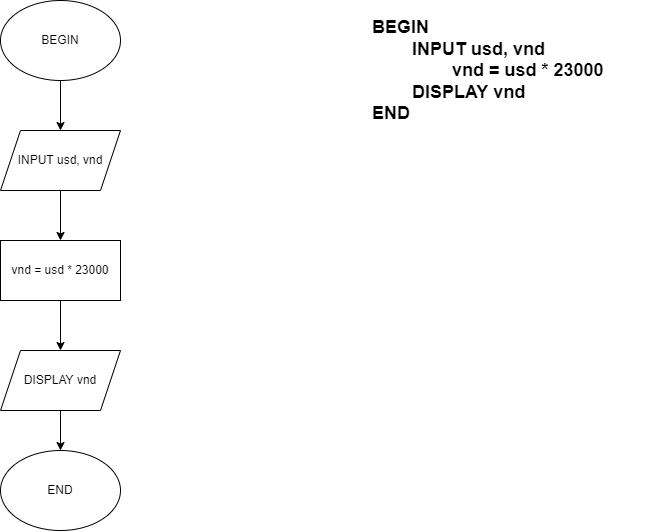

The diagram above was exported from draw.io. Its source (the exported page's mxGraphModel, read from the mxfile embedded in the PNG):
<mxGraphModel dx="1021" dy="500" grid="1" gridSize="10" guides="1" tooltips="1" connect="1" arrows="1" fold="1" page="1" pageScale="1" pageWidth="827" pageHeight="1169" math="0" shadow="0">
  <root>
    <mxCell id="0" />
    <mxCell id="1" parent="0" />
    <mxCell id="syL6ocRst9NXbzS-vLku-1" value="&lt;font style=&quot;font-size: 18px;&quot;&gt;&lt;b&gt;BEGIN&lt;br&gt;&#09;&lt;span style=&quot;white-space: pre;&quot;&gt;&#09;&lt;/span&gt;INPUT usd, vnd&lt;br&gt;&#09;&#09;&lt;span style=&quot;white-space: pre;&quot;&gt;&#09;&lt;span style=&quot;white-space: pre;&quot;&gt;&#09;&lt;/span&gt;&lt;/span&gt;vnd = usd * 23000&lt;br&gt;&#09;&lt;span style=&quot;white-space: pre;&quot;&gt;&#09;&lt;/span&gt;DISPLAY vnd&lt;br&gt;END&lt;/b&gt;&lt;/font&gt;" style="text;whiteSpace=wrap;html=1;" vertex="1" parent="1">
      <mxGeometry x="490" y="50" width="280" height="140" as="geometry" />
    </mxCell>
    <mxCell id="syL6ocRst9NXbzS-vLku-9" value="" style="edgeStyle=orthogonalEdgeStyle;rounded=0;orthogonalLoop=1;jettySize=auto;html=1;" edge="1" parent="1" source="syL6ocRst9NXbzS-vLku-2" target="syL6ocRst9NXbzS-vLku-3">
      <mxGeometry relative="1" as="geometry" />
    </mxCell>
    <mxCell id="syL6ocRst9NXbzS-vLku-2" value="BEGIN" style="ellipse;whiteSpace=wrap;html=1;" vertex="1" parent="1">
      <mxGeometry x="120" y="40" width="120" height="80" as="geometry" />
    </mxCell>
    <mxCell id="syL6ocRst9NXbzS-vLku-10" value="" style="edgeStyle=orthogonalEdgeStyle;rounded=0;orthogonalLoop=1;jettySize=auto;html=1;" edge="1" parent="1" source="syL6ocRst9NXbzS-vLku-3" target="syL6ocRst9NXbzS-vLku-4">
      <mxGeometry relative="1" as="geometry" />
    </mxCell>
    <mxCell id="syL6ocRst9NXbzS-vLku-3" value="INPUT usd, vnd" style="shape=parallelogram;perimeter=parallelogramPerimeter;whiteSpace=wrap;html=1;fixedSize=1;" vertex="1" parent="1">
      <mxGeometry x="120" y="170" width="120" height="60" as="geometry" />
    </mxCell>
    <mxCell id="syL6ocRst9NXbzS-vLku-11" value="" style="edgeStyle=orthogonalEdgeStyle;rounded=0;orthogonalLoop=1;jettySize=auto;html=1;" edge="1" parent="1" source="syL6ocRst9NXbzS-vLku-4" target="syL6ocRst9NXbzS-vLku-5">
      <mxGeometry relative="1" as="geometry" />
    </mxCell>
    <mxCell id="syL6ocRst9NXbzS-vLku-4" value="vnd = usd * 23000" style="rounded=0;whiteSpace=wrap;html=1;" vertex="1" parent="1">
      <mxGeometry x="120" y="280" width="120" height="60" as="geometry" />
    </mxCell>
    <mxCell id="syL6ocRst9NXbzS-vLku-12" value="" style="edgeStyle=orthogonalEdgeStyle;rounded=0;orthogonalLoop=1;jettySize=auto;html=1;" edge="1" parent="1" source="syL6ocRst9NXbzS-vLku-5" target="syL6ocRst9NXbzS-vLku-6">
      <mxGeometry relative="1" as="geometry" />
    </mxCell>
    <mxCell id="syL6ocRst9NXbzS-vLku-5" value="DISPLAY vnd" style="shape=parallelogram;perimeter=parallelogramPerimeter;whiteSpace=wrap;html=1;fixedSize=1;" vertex="1" parent="1">
      <mxGeometry x="120" y="390" width="120" height="60" as="geometry" />
    </mxCell>
    <mxCell id="syL6ocRst9NXbzS-vLku-6" value="END" style="ellipse;whiteSpace=wrap;html=1;" vertex="1" parent="1">
      <mxGeometry x="120" y="490" width="120" height="80" as="geometry" />
    </mxCell>
  </root>
</mxGraphModel>